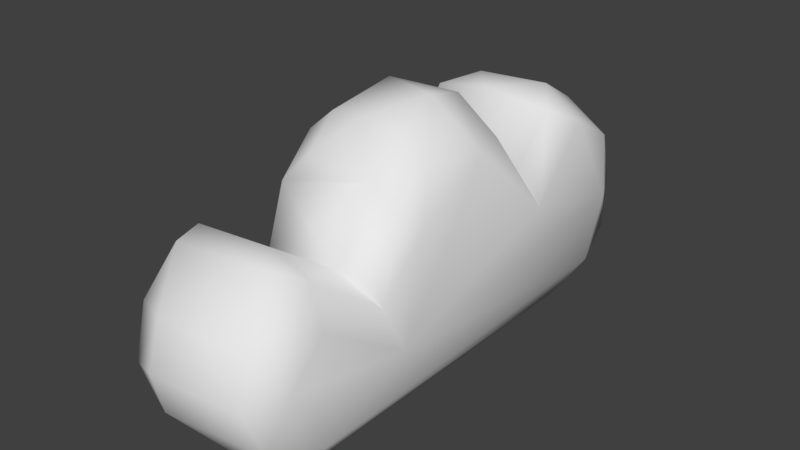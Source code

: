 # Source: cloud.blend  (saved by Blender 2.79.0; exported with 4.5.12 LTS)
import bpy
from mathutils import Matrix  # noqa: F401  (used for matrix-valued properties, if any)

bpy.ops.wm.read_factory_settings(use_empty=True)
scene = bpy.context.scene
scene.name = 'Scene'

# ---- collections
col_collection_1 = bpy.data.collections.new('Collection 1'); scene.collection.children.link(col_collection_1)

# ---- materials (node trees are filled in below, after node groups)
mat_steam = bpy.data.materials.new('steam')
mat_steam.alpha_threshold = 0.0
mat_steam.use_transparent_shadow = False
mat_steam.roughness = 0.5

# ---- material node trees

# ---- world
world_world = bpy.data.worlds.new('World'); scene.world = world_world
world_world.color = (0.05088, 0.05088, 0.05088)
world_world.use_sun_shadow = False
world_world.sun_shadow_jitter_overblur = 0.0
world_world.cycles.sampling_method = 'MANUAL'

# ---- meshes
me_plane = bpy.data.meshes.new('Plane')
me_plane.from_pydata([(-0.7542, -1.716, 2.98e-08), (-0.8692, -0.8018, -0.251), (-0.7542, 5.96e-08, 0.0), (-0.7542, 0.8579, 0.0), (-0.7542, 1.716, 0.0), (-0.7542, 2.337, 0.03614), (-0.7542, -0.4289, 0.0), (0.8914, -1.716, 0.0), (0.8914, -0.6996, -0.3436), (0.8914, 5.96e-08, 0.0), (0.8914, 0.8579, 0.0), (0.8914, 1.716, 0.0), (0.8914, 2.337, 0.03614), (0.8914, -0.4289, 0.0), (-0.7542, -1.846, 0.524), (-0.2277, -2.107, 0.8221), (-0.6, -2.03, 0.7348), (-0.7542, -1.888, -0.5107), (-0.2277, -2.173, -0.7998), (-0.6, -2.09, -0.7151), (-0.7542, 2.198, 0.7366), (-0.2277, 2.479, 1.05), (-0.6, 2.397, 0.9582), (-0.7542, 2.238, -0.5443), (-0.2277, 2.474, -0.8944), (-0.6, 2.405, -0.7918), (-0.2277, -2.574, 0.0), (-0.7542, -2.144, 0.0), (-0.6, -2.448, -3.725e-09), (-0.2277, 2.957, 0.07228), (-0.7542, 2.534, 0.04767), (-0.6, 2.833, 0.06507), (-0.6569, 1.355, 0.3592), (-0.2277, 1.154, 0.8332), (-0.6, 1.15, 0.6478), (-0.7542, 0.725, 0.7809), (-0.2277, 0.5799, 1.634), (-0.6, 0.6224, 1.384), (-0.7542, -0.06112, 0.7809), (-0.2277, -0.1279, 1.634), (-0.6, -0.1083, 1.384), (-0.7542, -0.7958, -0.2025), (-0.2277, -1.002, 0.4718), (-0.6, -0.9419, 0.2743), (-0.2277, -1.716, 1.0), (-0.7542, -1.716, 0.5375), (-0.6, -1.716, 0.8645), (-0.7542, -1.716, -0.5861), (-0.2277, -1.716, -1.0), (-0.6, -1.716, -0.8788), (-0.7542, -0.8579, -0.5861), (-0.2277, -0.8579, -1.0), (-0.6, -0.8579, -0.8788), (-0.7542, 5.96e-08, -0.5861), (-0.2277, 5.96e-08, -1.0), (-0.6, 5.96e-08, -0.8788), (-0.7542, 0.8579, -0.5861), (-0.2277, 0.8579, -1.0), (-0.6, 0.8579, -0.8788), (-0.7542, 1.716, -0.5861), (-0.2277, 1.716, -1.0), (-0.6, 1.716, -0.8788), (-0.2277, 2.095, -0.9472), (-0.7542, 2.196, -0.5346), (-0.6, 2.124, -0.8263), (-0.2277, 1.536, 1.322), (-0.7542, 1.778, 0.933), (-0.6, 1.607, 1.208), (-0.2277, -0.6847, 1.27), (-0.7542, -0.5251, 0.4774), (-0.6, -0.638, 1.038), (-0.2277, -0.4289, -1.0), (-0.7542, -0.4289, -0.5861), (-0.6, -0.4289, -0.8788), (0.3649, -2.107, 0.8221), (0.8914, -1.846, 0.524), (0.7372, -2.03, 0.7348), (0.3649, -2.173, -0.7998), (0.8914, -1.888, -0.5107), (0.7372, -2.09, -0.7151), (0.3649, 2.479, 1.05), (0.8914, 2.198, 0.7366), (0.7372, 2.397, 0.9582), (0.3649, 2.474, -0.8944), (0.8914, 2.238, -0.5443), (0.7372, 2.405, -0.7918), (0.8914, -2.144, 0.0), (0.3649, -2.574, 3.725e-09), (0.7372, -2.448, 0.0), (0.8914, 2.534, 0.04767), (0.3649, 2.957, 0.07228), (0.7372, 2.833, 0.06507), (0.3649, 1.154, 0.8332), (0.8914, 1.315, 0.432), (0.7372, 1.15, 0.6478), (0.3649, 0.5799, 1.634), (0.8914, 0.725, 0.7809), (0.7372, 0.6224, 1.384), (0.3649, -0.1279, 1.634), (0.8914, -0.06112, 0.7809), (0.7372, -0.1083, 1.384), (0.3649, -1.002, 0.4718), (0.8914, -0.7958, -0.2025), (0.7372, -0.9419, 0.2743), (0.8914, -1.716, 0.5375), (0.3649, -1.716, 1.0), (0.7372, -1.716, 0.8645), (0.3649, -1.716, -1.0), (0.8914, -1.716, -0.5861), (0.7372, -1.716, -0.8788), (0.3649, -0.8579, -1.0), (0.8914, -0.8579, -0.5861), (0.7372, -0.8579, -0.8788), (0.3649, 5.96e-08, -1.0), (0.8914, 5.96e-08, -0.5861), (0.7372, 5.96e-08, -0.8788), (0.3649, 0.8579, -1.0), (0.8914, 0.8579, -0.5861), (0.7372, 0.8579, -0.8788), (0.3649, 1.716, -1.0), (0.8914, 1.716, -0.5861), (0.7372, 1.716, -0.8788), (0.8914, 2.196, -0.5346), (0.3649, 2.095, -0.9472), (0.7372, 2.124, -0.8263), (0.8914, 1.778, 0.933), (0.3649, 1.536, 1.322), (0.7372, 1.607, 1.208), (0.8914, -0.5251, 0.4774), (0.3649, -0.6847, 1.27), (0.7372, -0.638, 1.038), (0.8914, -0.4289, -0.5861), (0.3649, -0.4289, -1.0), (0.7372, -0.4289, -0.8788), (-0.817, -1.259, -0.1255), (-0.7542, -0.2145, 0.0), (-0.7572, 0.4289, 0.0001065), (-0.7488, 1.287, -0.0001512), (-0.7545, 2.026, 0.0181), (-0.8112, -0.6151, -0.1262), (0.8914, -1.208, -0.1718), (0.8914, -0.2145, 0.0), (0.8914, 0.4289, 0.0), (0.8914, 1.287, 0.0), (0.8914, 2.026, 0.01807), (0.8914, -0.5643, -0.1718), (-0.7018, -1.713, 0.7127), (-0.7585, -1.781, 0.532), (-0.6986, -1.946, 0.6384), (-0.6186, -1.881, 0.8197), (-0.4222, -1.713, 0.9554), (-0.4212, -2.084, 0.796), (-0.2357, -1.93, 0.9516), (-0.701, -2.308, 0.0005569), (-0.7711, -2.02, -0.2575), (-0.6999, -1.997, -0.6219), (-0.6427, -2.315, -0.3805), (-0.4216, -2.534, 0.0005763), (-0.4213, -2.148, -0.7743), (-0.2435, -2.456, -0.4413), (-0.7, 2.163, -0.6932), (-0.755, 2.217, -0.5396), (-0.6996, 2.328, -0.6775), (-0.609, 2.266, -0.8195), (-0.4217, 2.112, -0.9116), (-0.4215, 2.452, -0.8619), (-0.2317, 2.287, -0.9434), (-0.7006, 2.696, 0.05578), (-0.7778, 2.372, 0.3951), (-0.7011, 2.305, 0.857), (-0.655, 2.675, 0.5412), (-0.4215, 2.918, 0.06865), (-0.4213, 2.453, 1.021), (-0.2473, 2.824, 0.6127), (-0.7725, -1.999, 0.2646), (-0.6442, -2.285, 0.3935), (-0.2438, -2.422, 0.4577), (-0.7774, 2.392, -0.2513), (-0.6586, 2.681, -0.3943), (-0.2499, 2.829, -0.4678), (-0.7011, 1.691, 1.083), (-0.7144, 1.562, 0.6476), (-0.6379, 1.254, 0.5065), (-0.5879, 1.364, 0.9404), (-0.4226, 1.564, 1.289), (-0.4326, 1.158, 0.778), (-0.2054, 1.362, 1.065), (-0.6951, 1.039, 0.5713), (-0.7057, 0.6871, 1.092), (-0.59, 0.8921, 1.02), (-0.4285, 0.6134, 1.533), (-0.1964, 0.8304, 1.207), (-0.7754, 0.3319, 0.785), (-0.7156, -0.09069, 1.092), (-0.6404, 0.257, 1.417), (-0.433, -0.1264, 1.537), (-0.2447, 0.226, 1.694), (-0.7038, -0.5959, 0.762), (-0.7411, -0.6594, 0.137), (-0.6939, -0.8699, 0.04106), (-0.5738, -0.7908, 0.6563), (-0.4275, -0.6817, 1.171), (-0.4347, -0.9817, 0.4094), (-0.1924, -0.7917, 0.8501), (-0.7465, -1.255, 0.1687), (-0.5896, -1.316, 0.5869), (-0.1956, -1.379, 0.7094), (-0.7573, -1.802, -0.5492), (-0.6986, -1.719, -0.7437), (-0.614, -1.91, -0.813), (-0.4215, -1.72, -0.963), (-0.2331, -1.958, -0.9313), (-0.7648, -1.287, -0.5894), (-0.6979, -0.8577, -0.7434), (-0.6108, -1.287, -0.8924), (-0.4221, -0.8579, -0.9649), (-0.231, -1.287, -1.021), (-0.699, -0.4285, -0.7439), (-0.7518, -0.2145, -0.5854), (-0.7003, 5.96e-08, -0.7446), (-0.6, -0.2145, -0.8788), (-0.4221, -0.4289, -0.9649), (-0.4221, 5.96e-08, -0.9649), (-0.2277, -0.2145, -1.0), (-0.7542, 0.4289, -0.5861), (-0.7003, 0.8579, -0.7446), (-0.6, 0.4289, -0.8788), (-0.4221, 0.8579, -0.9649), (-0.2277, 0.4289, -1.0), (-0.7557, 1.287, -0.5865), (-0.7003, 1.717, -0.7447), (-0.6033, 1.287, -0.8829), (-0.422, 1.717, -0.9643), (-0.2288, 1.287, -1.007), (-0.7548, 1.956, -0.5605), (-0.6016, 1.92, -0.8545), (-0.2282, 1.906, -0.9769), (-0.7671, 1.989, 0.8378), (-0.6537, 2.02, 1.14), (-0.2506, 2.042, 1.306), (-0.7636, -0.2942, 0.6308), (-0.6246, -0.3848, 1.229), (-0.2399, -0.431, 1.489), (-0.7556, -0.6434, -0.5864), (-0.6, -0.6434, -0.8788), (-0.2277, -0.6434, -1.0), (0.5594, -1.713, 0.9554), (0.3729, -1.93, 0.9516), (0.5584, -2.084, 0.796), (0.7558, -1.881, 0.8197), (0.8402, -1.713, 0.7133), (0.8358, -1.946, 0.6384), (0.8955, -1.781, 0.5319), (0.5588, -2.534, 0.0005763), (0.3807, -2.456, -0.4413), (0.5585, -2.148, -0.7743), (0.7799, -2.315, -0.3805), (0.8382, -2.308, 0.0005569), (0.8371, -1.997, -0.6219), (0.9083, -2.02, -0.2575), (0.5589, 2.112, -0.9116), (0.3689, 2.287, -0.9434), (0.5587, 2.452, -0.8619), (0.7462, 2.266, -0.8195), (0.8372, 2.163, -0.6932), (0.8368, 2.328, -0.6775), (0.8922, 2.217, -0.5396), (0.5587, 2.918, 0.06865), (0.3845, 2.824, 0.6127), (0.5585, 2.453, 1.021), (0.7922, 2.675, 0.5412), (0.8378, 2.696, 0.05578), (0.8383, 2.305, 0.857), (0.915, 2.372, 0.3951), (0.381, -2.422, 0.4577), (0.7814, -2.285, 0.3935), (0.9097, -1.999, 0.2646), (0.3871, 2.829, -0.4678), (0.7958, 2.681, -0.3943), (0.9146, 2.392, -0.2513), (0.5591, 1.564, 1.287), (0.3426, 1.362, 1.065), (0.567, 1.156, 0.7725), (0.7198, 1.367, 0.9375), (0.8384, 1.691, 1.083), (0.8264, 1.228, 0.5452), (0.9037, 1.544, 0.685), (0.3336, 0.8304, 1.207), (0.5654, 0.6132, 1.532), (0.7173, 0.8864, 1.016), (0.8419, 0.6873, 1.092), (0.8817, 1.02, 0.6054), (0.3819, 0.226, 1.694), (0.5702, -0.1264, 1.537), (0.7773, 0.257, 1.417), (0.8528, -0.09069, 1.092), (0.9117, 0.3319, 0.7851), (0.5647, -0.6817, 1.171), (0.3296, -0.7917, 0.8501), (0.5719, -0.9817, 0.4094), (0.711, -0.7908, 0.6563), (0.8425, -0.5962, 0.7623), (0.8414, -0.8709, 0.04407), (0.8896, -0.6609, 0.1376), (0.3328, -1.379, 0.7094), (0.7268, -1.316, 0.5869), (0.9002, -1.253, 0.1707), (0.3703, -1.958, -0.9313), (0.5587, -1.72, -0.963), (0.7512, -1.91, -0.813), (0.8369, -1.719, -0.7443), (0.8947, -1.802, -0.5492), (0.3682, -1.287, -1.021), (0.5593, -0.8579, -0.9649), (0.748, -1.287, -0.8924), (0.8375, -0.8579, -0.7446), (0.898, -1.287, -0.5879), (0.5593, -0.4289, -0.9649), (0.3649, -0.2145, -1.0), (0.5593, 5.96e-08, -0.9649), (0.7372, -0.2145, -0.8788), (0.8375, -0.4289, -0.7446), (0.8375, 5.96e-08, -0.7446), (0.8914, -0.2145, -0.5861), (0.3649, 0.4289, -1.0), (0.5593, 0.8579, -0.9649), (0.7372, 0.4289, -0.8788), (0.8375, 0.8579, -0.7446), (0.8914, 0.4289, -0.5861), (0.366, 1.287, -1.007), (0.5592, 1.717, -0.9643), (0.7405, 1.287, -0.8829), (0.8375, 1.717, -0.7447), (0.8929, 1.287, -0.5865), (0.3654, 1.906, -0.9769), (0.7388, 1.92, -0.8545), (0.892, 1.956, -0.5605), (0.3878, 2.042, 1.306), (0.7909, 2.02, 1.142), (0.9051, 1.99, 0.8384), (0.3771, -0.431, 1.489), (0.7618, -0.3848, 1.229), (0.901, -0.2941, 0.6307), (0.3649, -0.6434, -1.0), (0.7372, -0.6434, -0.8788), (0.8914, -0.6434, -0.5861), (0.0686, -1.713, 1.024), (0.0686, -2.122, 0.8387), (-0.7723, -1.714, 0.2688), (-0.7705, -1.93, 0.0001943), (0.0686, -2.597, 0.0005839), (0.0686, -2.189, -0.8159), (-0.7786, -1.718, -0.293), (0.0686, -1.72, -1.022), (0.0686, 2.98, 0.07223), (0.0686, 2.493, 1.067), (-0.7855, 2.061, 0.4865), (-0.7621, 2.436, 0.0417), (0.0686, 1.528, 1.345), (0.0686, 2.098, -0.9694), (0.0686, 2.487, -0.913), (-0.7699, 2.268, -0.2495), (0.0686, 1.155, 0.8737), (-0.7097, 1.534, 0.1798), (0.0686, 0.5953, 1.667), (-0.768, 0.7948, 0.391), (0.0686, -0.1394, 1.674), (-0.7686, -0.03113, 0.3904), (-0.762, -0.4789, 0.2383), (0.0686, -0.7104, 1.292), (0.0686, -1.014, 0.5127), (-0.8134, -0.7946, -0.2231), (0.0686, -0.8579, -1.023), (-0.8247, -0.8302, -0.423), (-0.7775, -0.428, -0.293), (0.0686, -0.4289, -1.023), (0.0686, 5.96e-08, -1.023), (-0.772, 5.96e-08, -0.293), (0.0686, 0.8579, -1.023), (-0.7746, 0.858, -0.293), (0.0686, 1.717, -1.023), (-0.7741, 1.716, -0.293), (0.9077, -1.93, 0.0001942), (0.9097, -1.714, 0.2688), (0.9113, -1.717, -0.293), (0.9288, 2.062, 0.4874), (0.8989, 2.436, 0.0417), (0.9071, 2.268, -0.2495), (0.8994, 1.516, 0.2163), (0.9102, 0.7952, 0.3911), (0.9058, -0.03113, 0.3904), (0.9005, -0.4786, 0.2384), (0.8926, -0.7477, -0.273), (0.8987, -0.7779, -0.4654), (0.9092, -0.4289, -0.293), (0.9092, 5.96e-08, -0.293), (0.9092, 0.8579, -0.293), (0.9099, 1.716, -0.293), (0.0686, -1.938, 0.9766), (0.8375, -0.6434, -0.7446), (0.5593, -0.6434, -0.9649), (0.866, -0.3513, 0.9359), (0.5882, -0.4246, 1.384), (0.8705, 2.008, 0.9985), (0.6003, 2.037, 1.25), (0.8388, 1.94, -0.7199), (0.5602, 1.915, -0.9407), (0.8403, 1.287, -0.7468), (0.5617, 1.288, -0.9704), (0.8375, 0.4289, -0.7446), (0.5593, 0.4289, -0.9649), (0.8375, -0.2145, -0.7446), (0.5593, -0.2145, -0.9649), (0.847, -1.289, -0.7519), (0.5667, -1.289, -0.982), (0.8451, -1.862, -0.6908), (0.569, -1.945, -0.8942), (0.8414, -1.284, 0.3905), (0.5405, -1.35, 0.6809), (0.8302, -0.7334, 0.4054), (0.5357, -0.8072, 0.7833), (0.8831, 0.3007, 1.11), (0.6005, 0.2449, 1.586), (0.8208, 0.9563, 0.8203), (0.5394, 0.8655, 1.142), (0.83, 1.452, 0.8223), (0.5408, 1.362, 1.029), (0.8793, 2.544, -0.3272), (0.6024, 2.779, -0.4436), (0.8694, -2.151, 0.3334), (0.5912, -2.378, 0.4367), (0.8798, 2.533, 0.4719), (0.5991, 2.774, 0.5881), (0.8409, 2.247, -0.69), (0.5657, 2.285, -0.9047), (0.8687, -2.177, -0.3227), (0.5904, -2.41, -0.421), (0.8489, -1.834, 0.6861), (0.5738, -1.913, 0.91), (-0.4221, -0.6434, -0.9649), (-0.6991, -0.6431, -0.744), (-0.451, -0.4246, 1.384), (-0.728, -0.3512, 0.9358), (-0.4638, 2.037, 1.25), (-0.7327, 2.008, 0.9968), (-0.423, 1.915, -0.9407), (-0.7016, 1.94, -0.7199), (-0.4245, 1.288, -0.9703), (-0.7031, 1.287, -0.7468), (-0.4221, 0.4289, -0.9649), (-0.7003, 0.4289, -0.7446), (-0.4221, -0.2145, -0.9649), (-0.6985, -0.2143, -0.7438), (-0.4295, -1.289, -0.982), (-0.7099, -1.289, -0.7521), (-0.4318, -1.945, -0.8942), (-0.7071, -1.862, -0.6905), (-0.4033, -1.35, 0.6809), (-0.691, -1.284, 0.3865), (-0.3985, -0.8072, 0.7833), (-0.6812, -0.7316, 0.4027), (-0.4636, 0.245, 1.586), (-0.7468, 0.3006, 1.11), (-0.4082, 0.8695, 1.148), (-0.6615, 0.9712, 0.8019), (-0.4073, 1.36, 1.035), (-0.6691, 1.463, 0.8018), (-0.4652, 2.779, -0.4436), (-0.7421, 2.544, -0.3272), (-0.454, -2.378, 0.4367), (-0.7322, -2.151, 0.3334), (-0.4619, 2.774, 0.5881), (-0.7426, 2.533, 0.4719), (-0.4285, 2.285, -0.9047), (-0.7037, 2.247, -0.69), (-0.4532, -2.41, -0.421), (-0.7315, -2.177, -0.3227), (-0.4366, -1.913, 0.91), (-0.7113, -1.834, 0.686), (-0.8096, -1.273, -0.3596), (0.0686, 1.357, 1.095), (0.0686, 2.847, 0.6237), (0.0686, 2.296, -0.9654), (0.0686, -2.48, -0.4513), (-0.7908, -1.257, 0.02375), (-0.7928, 2.217, 0.4421), (-0.7822, -0.6372, 0.00705), (0.9198, -1.857, 0.268), (-0.7774, 2.329, -0.2503), (-0.7811, 0.3819, 0.3924), (-0.7725, 1.287, -0.2931), (-0.783, -1.869, -0.2758), (0.0686, -0.2145, -1.023), (-0.7293, 1.163, 0.2863), (-0.7748, 0.429, -0.2931), (-0.7828, -1.858, 0.2671), (0.0686, -0.8105, 0.8797), (-0.7492, 1.795, 0.3341), (-0.7735, -0.214, -0.2928), (0.903, -1.231, -0.001425), (0.9092, -0.2145, -0.293), (0.8971, 1.155, 0.303), (0.909, 1.992, -0.2713), (0.9105, 1.287, -0.2931), (0.9092, 0.4289, -0.293), (0.9039, -0.6034, -0.3792), (0.9327, 2.218, 0.4429), (0.9189, 0.382, 0.3919), (0.9076, -0.255, 0.3147), (0.8951, -0.6132, -0.01727), (0.9084, -1.248, -0.3797), (0.9185, -1.869, -0.2764), (0.9145, 2.33, -0.251), (0.9176, 1.788, 0.3526), (0.0686, -1.381, 0.7396), (0.0686, -0.6434, -1.023), (0.0686, 1.908, -0.9995), (0.0686, 0.8385, 1.241), (-0.7719, 1.992, -0.2713), (0.0686, 1.288, -1.03), (0.0686, 0.4289, -1.023), (-0.8013, -0.6288, -0.3585), (0.0686, -1.969, -0.9523), (0.0686, 0.2295, 1.737), (-0.7695, -0.2558, 0.315), (0.0686, -0.4531, 1.524), (0.0686, -1.289, -1.044), (0.0686, -2.446, 0.4686), (0.0686, 2.047, 1.334), (0.0686, 2.853, -0.4805)], [], [(529, 354, 90, 277), (528, 358, 126, 337), (527, 350, 87, 274), (526, 372, 110, 312), (525, 369, 129, 340), (524, 367, 2, 135), (523, 366, 98, 292), (522, 353, 107, 307), (521, 374, 72, 243), (520, 378, 116, 324), (519, 380, 119, 329), (518, 361, 63, 234), (517, 364, 95, 287), (516, 359, 123, 334), (515, 375, 132, 343), (514, 346, 105, 304), (513, 144, 12, 385), (512, 266, 84, 279), (511, 311, 108, 384), (510, 316, 111, 393), (509, 145, 13, 391), (508, 141, 9, 390), (507, 142, 10, 389), (506, 386, 89, 273), (505, 345, 131, 394), (504, 328, 117, 396), (503, 333, 120, 397), (502, 336, 122, 387), (501, 143, 11, 388), (500, 323, 114, 395), (499, 140, 8, 392), (498, 377, 53, 218), (497, 356, 5, 138), (496, 370, 101, 298), (495, 348, 0, 349), (494, 379, 56, 224), (493, 363, 4, 137), (492, 376, 113, 318), (491, 352, 47, 207), (490, 381, 59, 229), (489, 365, 3, 136), (488, 177, 23, 161), (487, 382, 7, 383), (486, 368, 6, 139), (485, 168, 30, 357), (484, 371, 1, 134), (483, 351, 77, 254), (482, 360, 83, 261), (481, 355, 80, 268), (480, 362, 92, 281), (479, 373, 50, 212), (478, 148, 16, 149), (477, 151, 15, 152), (476, 155, 19, 156), (475, 158, 18, 159), (474, 162, 25, 163), (473, 165, 24, 166), (472, 169, 22, 170), (471, 172, 21, 173), (470, 153, 28, 175), (469, 157, 26, 176), (468, 167, 31, 178), (467, 171, 29, 179), (466, 182, 34, 183), (465, 185, 33, 186), (464, 188, 37, 189), (463, 190, 36, 191), (462, 193, 40, 194), (461, 195, 39, 196), (460, 199, 43, 200), (459, 202, 42, 203), (458, 146, 46, 205), (457, 150, 44, 206), (456, 208, 49, 209), (455, 210, 48, 211), (454, 213, 52, 214), (453, 215, 51, 216), (452, 219, 55, 220), (451, 222, 54, 223), (450, 225, 58, 226), (449, 227, 57, 228), (448, 230, 61, 231), (447, 232, 60, 233), (446, 160, 64, 235), (445, 164, 62, 236), (444, 180, 67, 238), (443, 184, 65, 239), (442, 197, 70, 241), (441, 201, 68, 242), (440, 217, 73, 244), (439, 221, 71, 245), (438, 248, 76, 249), (437, 251, 75, 252), (436, 255, 79, 256), (435, 258, 78, 259), (434, 262, 85, 263), (433, 265, 84, 266), (432, 269, 82, 270), (431, 272, 81, 273), (430, 253, 88, 275), (429, 257, 86, 276), (428, 267, 91, 278), (427, 271, 89, 279), (426, 282, 94, 283), (425, 285, 93, 286), (424, 288, 97, 289), (423, 290, 96, 291), (422, 293, 100, 294), (421, 295, 99, 296), (420, 299, 103, 300), (419, 302, 102, 303), (418, 246, 106, 305), (417, 250, 104, 306), (416, 308, 109, 309), (415, 310, 108, 311), (414, 313, 112, 314), (413, 315, 111, 316), (412, 319, 115, 320), (411, 322, 114, 323), (410, 325, 118, 326), (409, 327, 117, 328), (408, 330, 121, 331), (407, 332, 120, 333), (406, 260, 124, 335), (405, 264, 122, 336), (404, 280, 127, 338), (403, 284, 125, 339), (402, 297, 130, 341), (401, 301, 128, 342), (400, 317, 133, 344), (399, 321, 131, 345), (398, 347, 74, 247), (346, 398, 247, 105), (44, 152, 398, 346), (152, 15, 347, 398), (315, 399, 345, 111), (112, 344, 399, 315), (344, 133, 321, 399), (313, 400, 344, 112), (110, 343, 400, 313), (343, 132, 317, 400), (295, 401, 342, 99), (100, 341, 401, 295), (341, 130, 301, 401), (293, 402, 341, 100), (98, 340, 402, 293), (340, 129, 297, 402), (272, 403, 339, 81), (82, 338, 403, 272), (338, 127, 284, 403), (269, 404, 338, 82), (80, 337, 404, 269), (337, 126, 280, 404), (332, 405, 336, 120), (121, 335, 405, 332), (335, 124, 264, 405), (330, 406, 335, 121), (119, 334, 406, 330), (334, 123, 260, 406), (327, 407, 333, 117), (118, 331, 407, 327), (331, 121, 332, 407), (325, 408, 331, 118), (116, 329, 408, 325), (329, 119, 330, 408), (322, 409, 328, 114), (115, 326, 409, 322), (326, 118, 327, 409), (319, 410, 326, 115), (113, 324, 410, 319), (324, 116, 325, 410), (321, 411, 323, 131), (133, 320, 411, 321), (320, 115, 322, 411), (317, 412, 320, 133), (132, 318, 412, 317), (318, 113, 319, 412), (310, 413, 316, 108), (109, 314, 413, 310), (314, 112, 315, 413), (308, 414, 314, 109), (107, 312, 414, 308), (312, 110, 313, 414), (258, 415, 311, 78), (79, 309, 415, 258), (309, 109, 310, 415), (255, 416, 309, 79), (77, 307, 416, 255), (307, 107, 308, 416), (302, 417, 306, 102), (103, 305, 417, 302), (305, 106, 250, 417), (299, 418, 305, 103), (101, 304, 418, 299), (304, 105, 246, 418), (301, 419, 303, 128), (130, 300, 419, 301), (300, 103, 302, 419), (297, 420, 300, 130), (129, 298, 420, 297), (298, 101, 299, 420), (290, 421, 296, 96), (97, 294, 421, 290), (294, 100, 295, 421), (288, 422, 294, 97), (95, 292, 422, 288), (292, 98, 293, 422), (285, 423, 291, 93), (94, 289, 423, 285), (289, 97, 290, 423), (282, 424, 289, 94), (92, 287, 424, 282), (287, 95, 288, 424), (284, 425, 286, 125), (127, 283, 425, 284), (283, 94, 285, 425), (280, 426, 283, 127), (126, 281, 426, 280), (281, 92, 282, 426), (265, 427, 279, 84), (85, 278, 427, 265), (278, 91, 271, 427), (262, 428, 278, 85), (83, 277, 428, 262), (277, 90, 267, 428), (251, 429, 276, 75), (76, 275, 429, 251), (275, 88, 257, 429), (248, 430, 275, 76), (74, 274, 430, 248), (274, 87, 253, 430), (271, 431, 273, 89), (91, 270, 431, 271), (270, 82, 272, 431), (267, 432, 270, 91), (90, 268, 432, 267), (268, 80, 269, 432), (264, 433, 266, 122), (124, 263, 433, 264), (263, 85, 265, 433), (260, 434, 263, 124), (123, 261, 434, 260), (261, 83, 262, 434), (257, 435, 259, 86), (88, 256, 435, 257), (256, 79, 258, 435), (253, 436, 256, 88), (87, 254, 436, 253), (254, 77, 255, 436), (250, 437, 252, 104), (106, 249, 437, 250), (249, 76, 251, 437), (246, 438, 249, 106), (105, 247, 438, 246), (247, 74, 248, 438), (215, 439, 245, 51), (52, 244, 439, 215), (244, 73, 221, 439), (213, 440, 244, 52), (50, 243, 440, 213), (243, 72, 217, 440), (195, 441, 242, 39), (40, 241, 441, 195), (241, 70, 201, 441), (193, 442, 241, 40), (38, 240, 442, 193), (240, 69, 197, 442), (172, 443, 239, 21), (22, 238, 443, 172), (238, 67, 184, 443), (169, 444, 238, 22), (20, 237, 444, 169), (237, 66, 180, 444), (232, 445, 236, 60), (61, 235, 445, 232), (235, 64, 164, 445), (230, 446, 235, 61), (59, 234, 446, 230), (234, 63, 160, 446), (227, 447, 233, 57), (58, 231, 447, 227), (231, 61, 232, 447), (225, 448, 231, 58), (56, 229, 448, 225), (229, 59, 230, 448), (222, 449, 228, 54), (55, 226, 449, 222), (226, 58, 227, 449), (219, 450, 226, 55), (53, 224, 450, 219), (224, 56, 225, 450), (221, 451, 223, 71), (73, 220, 451, 221), (220, 55, 222, 451), (217, 452, 220, 73), (72, 218, 452, 217), (218, 53, 219, 452), (210, 453, 216, 48), (49, 214, 453, 210), (214, 52, 215, 453), (208, 454, 214, 49), (47, 212, 454, 208), (212, 50, 213, 454), (158, 455, 211, 18), (19, 209, 455, 158), (209, 49, 210, 455), (155, 456, 209, 19), (17, 207, 456, 155), (207, 47, 208, 456), (202, 457, 206, 42), (43, 205, 457, 202), (205, 46, 150, 457), (199, 458, 205, 43), (41, 204, 458, 199), (204, 45, 146, 458), (201, 459, 203, 68), (70, 200, 459, 201), (200, 43, 202, 459), (197, 460, 200, 70), (69, 198, 460, 197), (198, 41, 199, 460), (190, 461, 196, 36), (37, 194, 461, 190), (194, 40, 195, 461), (188, 462, 194, 37), (35, 192, 462, 188), (192, 38, 193, 462), (185, 463, 191, 33), (34, 189, 463, 185), (189, 37, 190, 463), (182, 464, 189, 34), (32, 187, 464, 182), (187, 35, 188, 464), (184, 465, 186, 65), (67, 183, 465, 184), (183, 34, 185, 465), (180, 466, 183, 67), (66, 181, 466, 180), (181, 32, 182, 466), (165, 467, 179, 24), (25, 178, 467, 165), (178, 31, 171, 467), (162, 468, 178, 25), (23, 177, 468, 162), (177, 30, 167, 468), (151, 469, 176, 15), (16, 175, 469, 151), (175, 28, 157, 469), (148, 470, 175, 16), (14, 174, 470, 148), (174, 27, 153, 470), (171, 471, 173, 29), (31, 170, 471, 171), (170, 22, 172, 471), (167, 472, 170, 31), (30, 168, 472, 167), (168, 20, 169, 472), (164, 473, 166, 62), (64, 163, 473, 164), (163, 25, 165, 473), (160, 474, 163, 64), (63, 161, 474, 160), (161, 23, 162, 474), (157, 475, 159, 26), (28, 156, 475, 157), (156, 19, 158, 475), (153, 476, 156, 28), (27, 154, 476, 153), (154, 17, 155, 476), (150, 477, 152, 44), (46, 149, 477, 150), (149, 16, 151, 477), (146, 478, 149, 46), (45, 147, 478, 146), (147, 14, 148, 478), (352, 479, 212, 47), (0, 134, 479, 352), (134, 1, 373, 479), (358, 480, 281, 126), (65, 186, 480, 358), (186, 33, 362, 480), (354, 481, 268, 90), (29, 173, 481, 354), (173, 21, 355, 481), (359, 482, 261, 123), (62, 166, 482, 359), (166, 24, 360, 482), (350, 483, 254, 87), (26, 159, 483, 350), (159, 18, 351, 483), (348, 484, 134, 0), (45, 204, 484, 348), (204, 41, 371, 484), (356, 485, 357, 5), (66, 237, 485, 356), (237, 20, 168, 485), (371, 486, 139, 1), (41, 198, 486, 371), (198, 69, 368, 486), (252, 487, 383, 104), (75, 276, 487, 252), (276, 86, 382, 487), (361, 488, 161, 63), (5, 357, 488, 361), (357, 30, 177, 488), (367, 489, 136, 2), (38, 192, 489, 367), (192, 35, 365, 489), (379, 490, 229, 56), (3, 137, 490, 379), (137, 4, 381, 490), (154, 491, 207, 17), (27, 349, 491, 154), (349, 0, 352, 491), (375, 492, 318, 132), (71, 223, 492, 375), (223, 54, 376, 492), (365, 493, 137, 3), (35, 187, 493, 365), (187, 32, 363, 493), (377, 494, 224, 53), (2, 136, 494, 377), (136, 3, 379, 494), (174, 495, 349, 27), (14, 147, 495, 174), (147, 45, 348, 495), (369, 496, 298, 129), (68, 203, 496, 369), (203, 42, 370, 496), (363, 497, 138, 4), (32, 181, 497, 363), (181, 66, 356, 497), (374, 498, 218, 72), (6, 135, 498, 374), (135, 2, 377, 498), (306, 499, 392, 102), (104, 383, 499, 306), (383, 7, 140, 499), (141, 500, 395, 9), (13, 394, 500, 141), (394, 131, 323, 500), (291, 501, 388, 93), (96, 389, 501, 291), (389, 10, 143, 501), (144, 502, 387, 12), (11, 397, 502, 144), (397, 120, 336, 502), (143, 503, 397, 11), (10, 396, 503, 143), (396, 117, 333, 503), (142, 504, 396, 10), (9, 395, 504, 142), (395, 114, 328, 504), (145, 505, 394, 13), (8, 393, 505, 145), (393, 111, 345, 505), (339, 506, 273, 81), (125, 385, 506, 339), (385, 12, 386, 506), (296, 507, 389, 96), (99, 390, 507, 296), (390, 9, 142, 507), (342, 508, 390, 99), (128, 391, 508, 342), (391, 13, 141, 508), (303, 509, 391, 128), (102, 392, 509, 303), (392, 8, 145, 509), (140, 510, 393, 8), (7, 384, 510, 140), (384, 108, 316, 510), (382, 511, 384, 7), (86, 259, 511, 382), (259, 78, 311, 511), (386, 512, 279, 89), (12, 387, 512, 386), (387, 122, 266, 512), (286, 513, 385, 125), (93, 388, 513, 286), (388, 11, 144, 513), (370, 514, 304, 101), (42, 206, 514, 370), (206, 44, 346, 514), (372, 515, 343, 110), (51, 245, 515, 372), (245, 71, 375, 515), (380, 516, 334, 119), (60, 236, 516, 380), (236, 62, 359, 516), (362, 517, 287, 92), (33, 191, 517, 362), (191, 36, 364, 517), (381, 518, 234, 59), (4, 138, 518, 381), (138, 5, 361, 518), (378, 519, 329, 116), (57, 233, 519, 378), (233, 60, 380, 519), (376, 520, 324, 113), (54, 228, 520, 376), (228, 57, 378, 520), (373, 521, 243, 50), (1, 139, 521, 373), (139, 6, 374, 521), (351, 522, 307, 77), (18, 211, 522, 351), (211, 48, 353, 522), (364, 523, 292, 95), (36, 196, 523, 364), (196, 39, 366, 523), (368, 524, 135, 6), (69, 240, 524, 368), (240, 38, 367, 524), (366, 525, 340, 98), (39, 242, 525, 366), (242, 68, 369, 525), (353, 526, 312, 107), (48, 216, 526, 353), (216, 51, 372, 526), (347, 527, 274, 74), (15, 176, 527, 347), (176, 26, 350, 527), (355, 528, 337, 80), (21, 239, 528, 355), (239, 65, 358, 528), (360, 529, 277, 83), (24, 179, 529, 360), (179, 29, 354, 529)])
me_plane.polygons.foreach_set('use_smooth', [True] * 528)
me_plane.materials.append(mat_steam)
me_plane.use_remesh_preserve_volume = False
me_plane.use_remesh_preserve_attributes = False
me_plane.use_mirror_vertex_groups = False
me_plane.update()

# ---- objects
ob_plane = bpy.data.objects.new('Plane', me_plane)

# ---- transforms, parenting, visibility, modifiers, constraints
ob_plane.location = (0.0, 0.0, 0.0)
ob_plane.lineart.crease_threshold = 0.0
_m = ob_plane.modifiers.new('Decimate', 'DECIMATE')
_m.ratio = 0.1678

# ---- collection membership
col_collection_1.objects.link(ob_plane)

# ---- scene / render settings (as saved in the file)
scene.frame_start = 1; scene.frame_end = 250; scene.frame_set(1)
scene.render.engine = 'BLENDER_EEVEE_NEXT'
scene.render.resolution_percentage = 50
scene.render.dither_intensity = 0.0
scene.cycles.use_denoising = False
scene.cycles.samples = 128
scene.cycles.sampling_pattern = 'TABULATED_SOBOL'
scene.cycles.use_adaptive_sampling = False
scene.cycles.use_light_tree = False
scene.cycles.blur_glossy = 0.0
scene.cycles.sample_clamp_indirect = 0.0
scene.view_settings.view_transform = 'Standard'
bpy.context.view_layer.update()

# ---- added for rendering (the .blend has no active camera and no usable light): camera, sun
cam_auto = bpy.data.cameras.new('AutoCamera')
cam_auto.lens = 50.0
cam_auto.sensor_width = 36.0
cam_auto.clip_end = 1000.0
ob_auto_camera = bpy.data.objects.new('AutoCamera', cam_auto)
scene.collection.objects.link(ob_auto_camera)
ob_auto_camera.location = (6.00845, -6.96758, 5.11908)
ob_auto_camera.rotation_euler = (1.09748, -7.21219e-08, 0.694738)
scene.camera = ob_auto_camera
light_auto_sun = bpy.data.lights.new('AutoSun', 'SUN')
light_auto_sun.energy = 3.0
light_auto_sun.angle = 0.0523599
ob_auto_sun = bpy.data.objects.new('AutoSun', light_auto_sun)
scene.collection.objects.link(ob_auto_sun)
ob_auto_sun.rotation_euler = (0.872665, 0.174533, 0.523599)
bpy.context.view_layer.update()
